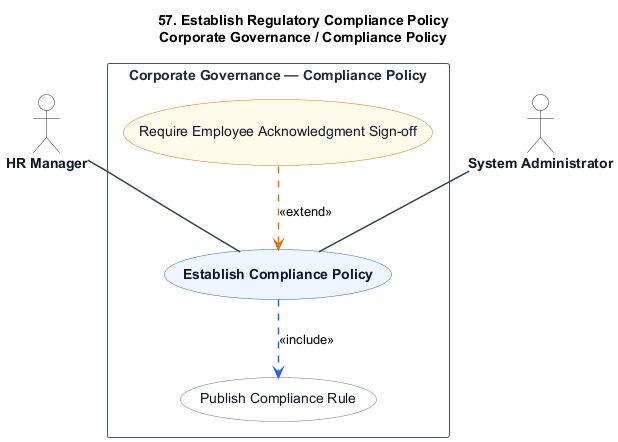

The diagram above was rendered by PlantUML. Its source (embedded in the PNG):
@startuml
title 57. Establish Regulatory Compliance Policy\nCorporate Governance / Compliance Policy

skinparam shadowing false
skinparam packageStyle rectangle
skinparam actorStyle stickman

hide stereotype

skinparam ActorBorderColor #1e293b
skinparam ActorBackgroundColor #ffffff
skinparam ActorFontColor #0f172a
skinparam ActorFontStyle bold

skinparam RectangleBorderColor #475569
skinparam RectangleBackgroundColor #ffffff
skinparam RectangleFontColor #1e293b
skinparam RectangleFontStyle bold

skinparam ArrowColor #334155
skinparam ArrowThickness 1.5

skinparam usecase {
    BackgroundColor #eff6ff
    BorderColor #2563eb
    FontColor #0f172a
    FontStyle bold
}

skinparam usecase<<Inc>> {
    BackgroundColor #ffffff
    BorderColor #64748b
    FontColor #0f172a
    FontStyle normal
}

skinparam usecase<<Ext>> {
    BackgroundColor #fffbeb
    BorderColor #d97706
    FontColor #0f172a
    FontStyle normal
}

actor "HR Manager" as HRManager
actor "System Administrator" as SystemAdministrator

rectangle "Corporate Governance — Compliance Policy" {
    usecase "Establish Compliance Policy" as UC_Main

    usecase "Publish Compliance Rule" as UC_Inc1 <<Inc>>

    usecase "Require Employee Acknowledgment Sign-off" as UC_Ext1 <<Ext>>

    HRManager -- UC_Main
    SystemAdministrator -- UC_Main

    UC_Main .[#2563eb].> UC_Inc1 : <<include>>

    UC_Ext1 .[#d97706].> UC_Main : <<extend>>
}
@enduml